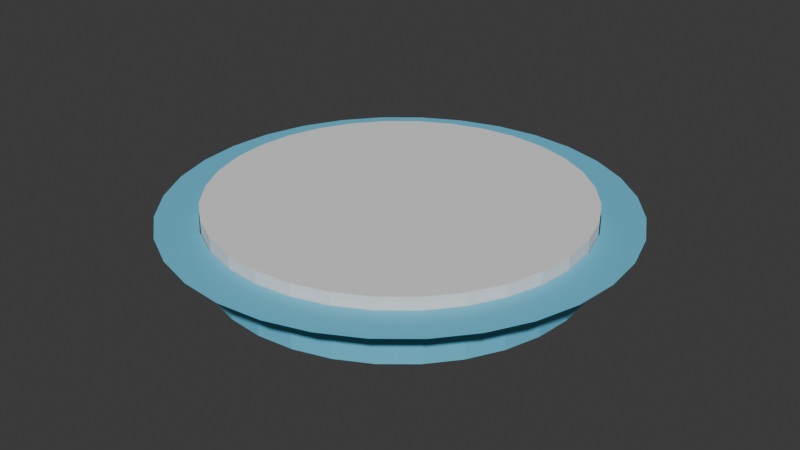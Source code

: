 # Source: circle_pool-N.blend  (saved by Blender 4.1.23; exported with 4.5.12 LTS)
import bpy
from mathutils import Matrix  # noqa: F401  (used for matrix-valued properties, if any)

bpy.ops.wm.read_factory_settings(use_empty=True)
scene = bpy.context.scene
scene.name = 'Scene'

# ---- collections
col_collection = bpy.data.collections.new('Collection'); scene.collection.children.link(col_collection)

# ---- materials (node trees are filled in below, after node groups)
mat_material_001 = bpy.data.materials.new('Material.001')
mat_material_001.use_transparent_shadow = False
mat_material_002 = bpy.data.materials.new('Material.002')
mat_material_002.use_transparent_shadow = False

# ---- material node trees
mat_material_001.use_nodes = True; mat_material_001.node_tree.nodes.clear()
_N = mat_material_001.node_tree.nodes; _L = mat_material_001.node_tree.links
n0 = _N.new('ShaderNodeTexCoord'); n0.name = 'Texture Coordinate'; n0.location = (-601, 179)
n1 = _N.new('ShaderNodeMapping'); n1.name = 'Mapping'; n1.location = (-363, 234)
n2 = _N.new('ShaderNodeSeparateXYZ'); n2.name = 'Separate XYZ'; n2.location = (-118, 146)
n3 = _N.new('ShaderNodeValToRGB'); n3.name = 'Color Ramp'; n3.location = (92, 154)
while len(n3.color_ramp.elements) > 1: n3.color_ramp.elements.remove(n3.color_ramp.elements[-1])
n3.color_ramp.elements[0].position = 0.0; n3.color_ramp.elements[0].color = (0.001214, 0.001214, 0.03689, 1.0)
_e = n3.color_ramp.elements.new(1.0); _e.color = (0.004236, 0.003554, 0.641, 1.0)
n4 = _N.new('ShaderNodeAttribute'); n4.name = 'Attribute'; n4.location = (121, 366)
n4.attribute_name = 'foam'
n5 = _N.new('ShaderNodeMath'); n5.name = 'Math'; n5.location = (374, 361)
n5.operation = 'POWER'
n6 = _N.new('ShaderNodeBsdfAnisotropic'); n6.name = 'Glossy BSDF'; n6.location = (432, 157)
n7 = _N.new('ShaderNodeBsdfDiffuse'); n7.name = 'Diffuse BSDF'; n7.location = (438, -132)
n8 = _N.new('ShaderNodeMixShader'); n8.name = 'Mix Shader'; n8.location = (698, 117)
n9 = _N.new('ShaderNodeOutputMaterial'); n9.name = 'Material Output'; n9.location = (957, 117)
_L.new(n0.outputs[0], n1.inputs[0])
_L.new(n1.outputs[0], n2.inputs[0])
_L.new(n2.outputs[2], n3.inputs[0])
_L.new(n3.outputs[0], n6.inputs[0])
_L.new(n6.outputs[0], n8.inputs[1])
_L.new(n7.outputs[0], n8.inputs[2])
_L.new(n8.outputs[0], n9.inputs[0])
_L.new(n4.outputs[2], n5.inputs[0])
_L.new(n5.outputs[0], n8.inputs[0])
n9.is_active_output = True
mat_material_002.use_nodes = True; mat_material_002.node_tree.nodes.clear()
_N = mat_material_002.node_tree.nodes; _L = mat_material_002.node_tree.links
n0 = _N.new('ShaderNodeBsdfPrincipled'); n0.name = 'Principled BSDF'; n0.location = (10, 300)
n0.inputs[0].default_value = (0.1396, 0.573, 0.8007, 1.0)
n1 = _N.new('ShaderNodeOutputMaterial'); n1.name = 'Material Output'; n1.location = (300, 300)
_L.new(n0.outputs[0], n1.inputs[0])
n1.is_active_output = True

# ---- world
world_world = bpy.data.worlds.new('World'); scene.world = world_world
world_world.use_nodes = True; world_world.node_tree.nodes.clear()
_N = world_world.node_tree.nodes; _L = world_world.node_tree.links
n0 = _N.new('ShaderNodeOutputWorld'); n0.name = 'World Output'; n0.location = (300, 300)
n1 = _N.new('ShaderNodeBackground'); n1.name = 'Background'; n1.location = (10, 300)
n1.inputs[0].default_value = (0.05088, 0.05088, 0.05088, 1.0)
_L.new(n1.outputs[0], n0.inputs[0])
n0.is_active_output = True
world_world.color = (0.05088, 0.05088, 0.05088)
world_world.use_sun_shadow = False
world_world.sun_shadow_jitter_overblur = 0.0

# ---- meshes
me_circle_001 = bpy.data.meshes.new('Circle.001')
me_circle_001.from_pydata([(4.539e-08, 4.749, 0.0), (-0.9265, 4.658, 0.0), (-1.817, 4.388, 0.0), (-2.638, 3.949, 0.0), (-3.358, 3.358, 0.0), (-3.949, 2.638, 0.0), (-4.388, 1.817, 0.0), (-4.658, 0.9265, 0.0), (-4.749, -5.587e-08, 0.0), (-4.658, -0.9265, 0.0), (-4.388, -1.817, 0.0), (-3.949, -2.638, 0.0), (-3.358, -3.358, 0.0), (-2.638, -3.949, 0.0), (-1.817, -4.388, 0.0), (-0.9265, -4.658, 0.0), (4.539e-08, -4.749, 0.0), (0.9265, -4.658, 0.0), (1.817, -4.388, 0.0), (2.638, -3.949, 0.0), (3.358, -3.358, 0.0), (3.949, -2.638, 0.0), (4.388, -1.817, 0.0), (4.658, -0.9265, 0.0), (4.749, -5.587e-08, 0.0), (4.658, 0.9265, 0.0), (4.388, 1.817, 0.0), (3.949, 2.638, 0.0), (3.358, 3.358, 0.0), (2.638, 3.949, 0.0), (1.817, 4.388, 0.0), (0.9265, 4.658, 0.0)], [], [(1, 2, 3, 4, 5, 6, 7, 8, 9, 10, 11, 12, 13, 14, 15, 16, 17, 18, 19, 20, 21, 22, 23, 24, 25, 26, 27, 28, 29, 30, 31, 0)])
_uv = me_circle_001.uv_layers.new(name='UVMap')
_uv.uv.foreach_set('vector', [0.0, 0.0, 0.0, 0.0, 0.0, 0.0, 0.0, 0.0, 0.0, 0.0, 0.0, 0.0, 0.0, 0.0, 0.0, 0.0, 0.0, 0.0, 0.0, 0.0, 0.0, 0.0, 0.0, 0.0, 0.0, 0.0, 0.0, 0.0, 0.0, 0.0, 0.0, 0.0, 0.0, 0.0, 0.0, 0.0, 0.0, 0.0, 0.0, 0.0, 0.0, 0.0, 0.0, 0.0, 0.0, 0.0, 0.0, 0.0, 0.0, 0.0, 0.0, 0.0, 0.0, 0.0, 0.0, 0.0, 0.0, 0.0, 0.0, 0.0, 0.0, 0.0, 0.0, 0.0])
me_circle_001.materials.append(mat_material_001)
me_circle_001.update()
me_circle_002 = bpy.data.meshes.new('Circle.002')
me_circle_002.from_pydata([(4.839e-08, 4.997, 0.0), (-0.9748, 4.901, 0.0), (-1.912, 4.616, 0.0), (-2.776, 4.155, 0.0), (-3.533, 3.533, 0.0), (-4.155, 2.776, 0.0), (-4.616, 1.912, 0.0), (-4.901, 0.9748, 0.0), (-4.997, -5.956e-08, 0.0), (-4.901, -0.9748, 0.0), (-4.616, -1.912, 0.0), (-4.155, -2.776, 0.0), (-3.533, -3.533, 0.0), (-2.776, -4.155, 0.0), (-1.912, -4.616, 0.0), (-0.9748, -4.901, 0.0), (4.839e-08, -4.997, 0.0), (0.9748, -4.901, 0.0), (1.912, -4.616, 0.0), (2.776, -4.155, 0.0), (3.533, -3.533, 0.0), (4.155, -2.776, 0.0), (4.616, -1.912, 0.0), (4.901, -0.9748, 0.0), (4.997, -5.956e-08, 0.0), (4.901, 0.9748, 0.0), (4.616, 1.912, 0.0), (4.155, 2.776, 0.0), (3.533, 3.533, 0.0), (2.776, 4.155, 0.0), (1.912, 4.616, 0.0), (0.9748, 4.901, 0.0), (-0.7994, 4.019, 0.0), (4.839e-08, 4.098, 0.0), (-1.568, 3.786, 0.0), (-2.277, 3.407, 0.0), (-2.897, 2.897, 0.0), (-3.407, 2.277, 0.0), (-3.786, 1.568, 0.0), (-4.019, 0.7994, 0.0), (-4.098, -5.956e-08, 0.0), (-4.019, -0.7994, 0.0), (-3.786, -1.568, 0.0), (-3.407, -2.277, 0.0), (-2.897, -2.897, 0.0), (-2.277, -3.407, 0.0), (-1.568, -3.786, 0.0), (-0.7994, -4.019, 0.0), (4.839e-08, -4.098, 0.0), (0.7994, -4.019, 0.0), (1.568, -3.786, 0.0), (2.277, -3.407, 0.0), (2.897, -2.897, 0.0), (3.407, -2.277, 0.0), (3.786, -1.568, 0.0), (4.019, -0.7994, 0.0), (4.098, -5.956e-08, 0.0), (4.019, 0.7994, 0.0), (3.786, 1.568, 0.0), (3.407, 2.277, 0.0), (2.897, 2.897, 0.0), (2.277, 3.407, 0.0), (1.568, 3.786, 0.0), (0.7994, 4.019, 0.0), (-0.7994, 4.019, -0.7512), (4.839e-08, 4.098, -0.7512), (-1.568, 3.786, -0.7512), (-2.277, 3.407, -0.7512), (-2.897, 2.897, -0.7512), (-3.407, 2.277, -0.7512), (-3.786, 1.568, -0.7512), (-4.019, 0.7994, -0.7512), (-4.098, -5.956e-08, -0.7512), (-4.019, -0.7994, -0.7512), (-3.786, -1.568, -0.7512), (-3.407, -2.277, -0.7512), (-2.897, -2.897, -0.7512), (-2.277, -3.407, -0.7512), (-1.568, -3.786, -0.7512), (-0.7994, -4.019, -0.7512), (4.839e-08, -4.098, -0.7512), (0.7994, -4.019, -0.7512), (1.568, -3.786, -0.7512), (2.277, -3.407, -0.7512), (2.897, -2.897, -0.7512), (3.407, -2.277, -0.7512), (3.786, -1.568, -0.7512), (4.019, -0.7994, -0.7512), (4.098, -5.956e-08, -0.7512), (4.019, 0.7994, -0.7512), (3.786, 1.568, -0.7512), (3.407, 2.277, -0.7512), (2.897, 2.897, -0.7512), (2.277, 3.407, -0.7512), (1.568, 3.786, -0.7512), (0.7994, 4.019, -0.7512), (-0.7994, 4.019, -1.113), (5.379e-08, 4.098, -1.113), (-1.568, 3.786, -1.113), (-2.277, 3.407, -1.113), (-2.897, 2.897, -1.113), (-3.407, 2.277, -1.113), (-3.786, 1.568, -1.113), (-4.019, 0.7994, -1.113), (-4.098, -5.956e-08, -1.113), (-4.019, -0.7994, -1.113), (-3.786, -1.568, -1.113), (-3.407, -2.277, -1.113), (-2.897, -2.897, -1.113), (-2.277, -3.407, -1.113), (-1.568, -3.786, -1.113), (-0.7994, -4.019, -1.113), (5.379e-08, -4.098, -1.113), (0.7994, -4.019, -1.113), (1.568, -3.786, -1.113), (2.277, -3.407, -1.113), (2.897, -2.897, -1.113), (3.407, -2.277, -1.113), (3.786, -1.568, -1.113), (4.019, -0.7994, -1.113), (4.098, -5.956e-08, -1.113), (4.019, 0.7994, -1.113), (3.786, 1.568, -1.113), (3.407, 2.277, -1.113), (2.897, 2.897, -1.113), (2.277, 3.407, -1.113), (1.568, 3.786, -1.113), (0.7994, 4.019, -1.113)], [], [(53, 54, 86, 85), (32, 33, 0, 1), (34, 32, 1, 2), (35, 34, 2, 3), (36, 35, 3, 4), (37, 36, 4, 5), (38, 37, 5, 6), (39, 38, 6, 7), (40, 39, 7, 8), (41, 40, 8, 9), (42, 41, 9, 10), (43, 42, 10, 11), (44, 43, 11, 12), (45, 44, 12, 13), (46, 45, 13, 14), (47, 46, 14, 15), (48, 47, 15, 16), (49, 48, 16, 17), (50, 49, 17, 18), (51, 50, 18, 19), (52, 51, 19, 20), (53, 52, 20, 21), (54, 53, 21, 22), (55, 54, 22, 23), (56, 55, 23, 24), (57, 56, 24, 25), (58, 57, 25, 26), (59, 58, 26, 27), (60, 59, 27, 28), (61, 60, 28, 29), (62, 61, 29, 30), (63, 62, 30, 31), (33, 63, 31, 0), (70, 71, 103, 102), (40, 41, 73, 72), (54, 55, 87, 86), (41, 42, 74, 73), (55, 56, 88, 87), (42, 43, 75, 74), (56, 57, 89, 88), (43, 44, 76, 75), (57, 58, 90, 89), (44, 45, 77, 76), (58, 59, 91, 90), (45, 46, 78, 77), (33, 32, 64, 65), (59, 60, 92, 91), (46, 47, 79, 78), (32, 34, 66, 64), (60, 61, 93, 92), (47, 48, 80, 79), (34, 35, 67, 66), (61, 62, 94, 93), (48, 49, 81, 80), (35, 36, 68, 67), (62, 63, 95, 94), (49, 50, 82, 81), (36, 37, 69, 68), (63, 33, 65, 95), (50, 51, 83, 82), (37, 38, 70, 69), (51, 52, 84, 83), (38, 39, 71, 70), (52, 53, 85, 84), (39, 40, 72, 71), (96, 98, 99, 100, 101, 102, 103, 104, 105, 106, 107, 108, 109, 110, 111, 112, 113, 114, 115, 116, 117, 118, 119, 120, 121, 122, 123, 124, 125, 126, 127, 97), (84, 85, 117, 116), (71, 72, 104, 103), (85, 86, 118, 117), (72, 73, 105, 104), (86, 87, 119, 118), (73, 74, 106, 105), (87, 88, 120, 119), (74, 75, 107, 106), (88, 89, 121, 120), (75, 76, 108, 107), (89, 90, 122, 121), (76, 77, 109, 108), (90, 91, 123, 122), (77, 78, 110, 109), (65, 64, 96, 97), (91, 92, 124, 123), (78, 79, 111, 110), (64, 66, 98, 96), (92, 93, 125, 124), (79, 80, 112, 111), (66, 67, 99, 98), (93, 94, 126, 125), (80, 81, 113, 112), (67, 68, 100, 99), (94, 95, 127, 126), (81, 82, 114, 113), (68, 69, 101, 100), (95, 65, 97, 127), (82, 83, 115, 114), (69, 70, 102, 101), (83, 84, 116, 115)])
_uv = me_circle_002.uv_layers.new(name='UVMap')
_uv.uv.foreach_set('vector', [0.0, 0.0, 0.0, 0.0, 0.0, 0.0, 0.0, 0.0, 0.0, 0.0, 0.0, 0.0, 0.0, 0.0, 0.0, 0.0, 0.0, 0.0, 0.0, 0.0, 0.0, 0.0, 0.0, 0.0, 0.0, 0.0, 0.0, 0.0, 0.0, 0.0, 0.0, 0.0, 0.0, 0.0, 0.0, 0.0, 0.0, 0.0, 0.0, 0.0, 0.0, 0.0, 0.0, 0.0, 0.0, 0.0, 0.0, 0.0, 0.0, 0.0, 0.0, 0.0, 0.0, 0.0, 0.0, 0.0, 0.0, 0.0, 0.0, 0.0, 0.0, 0.0, 0.0, 0.0, 0.0, 0.0, 0.0, 0.0, 0.0, 0.0, 0.0, 0.0, 0.0, 0.0, 0.0, 0.0, 0.0, 0.0, 0.0, 0.0, 0.0, 0.0, 0.0, 0.0, 0.0, 0.0, 0.0, 0.0, 0.0, 0.0, 0.0, 0.0, 0.0, 0.0, 0.0, 0.0, 0.0, 0.0, 0.0, 0.0, 0.0, 0.0, 0.0, 0.0, 0.0, 0.0, 0.0, 0.0, 0.0, 0.0, 0.0, 0.0, 0.0, 0.0, 0.0, 0.0, 0.0, 0.0, 0.0, 0.0, 0.0, 0.0, 0.0, 0.0, 0.0, 0.0, 0.0, 0.0, 0.0, 0.0, 0.0, 0.0, 0.0, 0.0, 0.0, 0.0, 0.0, 0.0, 0.0, 0.0, 0.0, 0.0, 0.0, 0.0, 0.0, 0.0, 0.0, 0.0, 0.0, 0.0, 0.0, 0.0, 0.0, 0.0, 0.0, 0.0, 0.0, 0.0, 0.0, 0.0, 0.0, 0.0, 0.0, 0.0, 0.0, 0.0, 0.0, 0.0, 0.0, 0.0, 0.0, 0.0, 0.0, 0.0, 0.0, 0.0, 0.0, 0.0, 0.0, 0.0, 0.0, 0.0, 0.0, 0.0, 0.0, 0.0, 0.0, 0.0, 0.0, 0.0, 0.0, 0.0, 0.0, 0.0, 0.0, 0.0, 0.0, 0.0, 0.0, 0.0, 0.0, 0.0, 0.0, 0.0, 0.0, 0.0, 0.0, 0.0, 0.0, 0.0, 0.0, 0.0, 0.0, 0.0, 0.0, 0.0, 0.0, 0.0, 0.0, 0.0, 0.0, 0.0, 0.0, 0.0, 0.0, 0.0, 0.0, 0.0, 0.0, 0.0, 0.0, 0.0, 0.0, 0.0, 0.0, 0.0, 0.0, 0.0, 0.0, 0.0, 0.0, 0.0, 0.0, 0.0, 0.0, 0.0, 0.0, 0.0, 0.0, 0.0, 0.0, 0.0, 0.0, 0.0, 0.0, 0.0, 0.0, 0.0, 0.0, 0.0, 0.0, 0.0, 0.0, 0.0, 0.0, 0.0, 0.0, 0.0, 0.0, 0.0, 0.0, 0.0, 0.0, 0.0, 0.0, 0.0, 0.0, 0.0, 0.0, 0.0, 0.0, 0.0, 0.0, 0.0, 0.0, 0.0, 0.0, 0.0, 0.0, 0.0, 0.0, 0.0, 0.0, 0.0, 0.0, 0.0, 0.0, 0.0, 0.0, 0.0, 0.0, 0.0, 0.0, 0.0, 0.0, 0.0, 0.0, 0.0, 0.0, 0.0, 0.0, 0.0, 0.0, 0.0, 0.0, 0.0, 0.0, 0.0, 0.0, 0.0, 0.0, 0.0, 0.0, 0.0, 0.0, 0.0, 0.0, 0.0, 0.0, 0.0, 0.0, 0.0, 0.0, 0.0, 0.0, 0.0, 0.0, 0.0, 0.0, 0.0, 0.0, 0.0, 0.0, 0.0, 0.0, 0.0, 0.0, 0.0, 0.0, 0.0, 0.0, 0.0, 0.0, 0.0, 0.0, 0.0, 0.0, 0.0, 0.0, 0.0, 0.0, 0.0, 0.0, 0.0, 0.0, 0.0, 0.0, 0.0, 0.0, 0.0, 0.0, 0.0, 0.0, 0.0, 0.0, 0.0, 0.0, 0.0, 0.0, 0.0, 0.0, 0.0, 0.0, 0.0, 0.0, 0.0, 0.0, 0.0, 0.0, 0.0, 0.0, 0.0, 0.0, 0.0, 0.0, 0.0, 0.0, 0.0, 0.0, 0.0, 0.0, 0.0, 0.0, 0.0, 0.0, 0.0, 0.0, 0.0, 0.0, 0.0, 0.0, 0.0, 0.0, 0.0, 0.0, 0.0, 0.0, 0.0, 0.0, 0.0, 0.0, 0.0, 0.0, 0.0, 0.0, 0.0, 0.0, 0.0, 0.0, 0.0, 0.0, 0.0, 0.0, 0.0, 0.0, 0.0, 0.0, 0.0, 0.0, 0.0, 0.0, 0.0, 0.0, 0.0, 0.0, 0.0, 0.0, 0.0, 0.0, 0.0, 0.0, 0.0, 0.0, 0.0, 0.0, 0.0, 0.0, 0.0, 0.0, 0.0, 0.0, 0.0, 0.0, 0.0, 0.0, 0.0, 0.0, 0.0, 0.0, 0.0, 0.0, 0.0, 0.0, 0.0, 0.0, 0.0, 0.0, 0.0, 0.0, 0.0, 0.0, 0.0, 0.0, 0.0, 0.0, 0.0, 0.0, 0.0, 0.0, 0.0, 0.0, 0.0, 0.0, 0.0, 0.0, 0.0, 0.0, 0.0, 0.0, 0.0, 0.0, 0.0, 0.0, 0.0, 0.0, 0.0, 0.0, 0.0, 0.0, 0.0, 0.0, 0.0, 0.0, 0.0, 0.0, 0.0, 0.0, 0.0, 0.0, 0.0, 0.0, 0.0, 0.0, 0.0, 0.0, 0.0, 0.0, 0.0, 0.0, 0.0, 0.0, 0.0, 0.0, 0.0, 0.0, 0.0, 0.0, 0.0, 0.0, 0.0, 0.0, 0.0, 0.0, 0.0, 0.0, 0.0, 0.0, 0.0, 0.0, 0.0, 0.0, 0.0, 0.0, 0.0, 0.0, 0.0, 0.0, 0.0, 0.0, 0.0, 0.0, 0.0, 0.0, 0.0, 0.0, 0.0, 0.0, 0.0, 0.0, 0.0, 0.0, 0.0, 0.0, 0.0, 0.0, 0.0, 0.0, 0.0, 0.0, 0.0, 0.0, 0.0, 0.0, 0.0, 0.0, 0.0, 0.0, 0.0, 0.0, 0.0, 0.0, 0.0, 0.0, 0.0, 0.0, 0.0, 0.0, 0.0, 0.0, 0.0, 0.0, 0.0, 0.0, 0.0, 0.0, 0.0, 0.0, 0.0, 0.0, 0.0, 0.0, 0.0, 0.0, 0.0, 0.0, 0.0, 0.0, 0.0, 0.0, 0.0, 0.0, 0.0, 0.0, 0.0, 0.0, 0.0, 0.0, 0.0, 0.0, 0.0, 0.0, 0.0, 0.0, 0.0, 0.0, 0.0, 0.0, 0.0, 0.0, 0.0, 0.0, 0.0, 0.0, 0.0, 0.0, 0.0, 0.0, 0.0, 0.0, 0.0, 0.0, 0.0, 0.0, 0.0, 0.0, 0.0, 0.0, 0.0, 0.0, 0.0, 0.0, 0.0, 0.0, 0.0, 0.0, 0.0, 0.0, 0.0, 0.0, 0.0, 0.0, 0.0, 0.0, 0.0, 0.0, 0.0, 0.0, 0.0, 0.0, 0.0, 0.0, 0.0, 0.0, 0.0, 0.0, 0.0, 0.0, 0.0, 0.0, 0.0, 0.0, 0.0, 0.0, 0.0, 0.0, 0.0, 0.0, 0.0, 0.0, 0.0, 0.0, 0.0, 0.0, 0.0, 0.0, 0.0, 0.0, 0.0, 0.0, 0.0, 0.0, 0.0, 0.0, 0.0, 0.0, 0.0, 0.0, 0.0, 0.0, 0.0, 0.0, 0.0, 0.0, 0.0, 0.0, 0.0, 0.0, 0.0, 0.0, 0.0, 0.0, 0.0, 0.0, 0.0, 0.0, 0.0, 0.0, 0.0, 0.0, 0.0, 0.0, 0.0, 0.0, 0.0, 0.0, 0.0, 0.0, 0.0, 0.0, 0.0, 0.0, 0.0, 0.0, 0.0, 0.0, 0.0, 0.0, 0.0, 0.0, 0.0, 0.0, 0.0, 0.0, 0.0, 0.0, 0.0, 0.0, 0.0, 0.0, 0.0, 0.0, 0.0, 0.0, 0.0, 0.0, 0.0, 0.0, 0.0, 0.0, 0.0, 0.0, 0.0, 0.0, 0.0, 0.0, 0.0, 0.0, 0.0, 0.0, 0.0, 0.0, 0.0, 0.0, 0.0, 0.0, 0.0, 0.0, 0.0, 0.0, 0.0, 0.0, 0.0, 0.0, 0.0, 0.0, 0.0, 0.0, 0.0, 0.0, 0.0, 0.0, 0.0, 0.0, 0.0, 0.0, 0.0, 0.0, 0.0, 0.0, 0.0, 0.0, 0.0, 0.0, 0.0, 0.0, 0.0, 0.0, 0.0, 0.0, 0.0, 0.0, 0.0])
me_circle_002.materials.append(mat_material_002)
me_circle_002.update()
me_cylinder = bpy.data.meshes.new('Cylinder')
me_cylinder.from_pydata([(0.0, 1.0, -1.0), (0.0, 1.0, 1.0), (0.1951, 0.9808, -1.0), (0.1951, 0.9808, 1.0), (0.3827, 0.9239, -1.0), (0.3827, 0.9239, 1.0), (0.5556, 0.8315, -1.0), (0.5556, 0.8315, 1.0), (0.7071, 0.7071, -1.0), (0.7071, 0.7071, 1.0), (0.8315, 0.5556, -1.0), (0.8315, 0.5556, 1.0), (0.9239, 0.3827, -1.0), (0.9239, 0.3827, 1.0), (0.9808, 0.1951, -1.0), (0.9808, 0.1951, 1.0), (1.0, 0.0, -1.0), (1.0, 0.0, 1.0), (0.9808, -0.1951, -1.0), (0.9808, -0.1951, 1.0), (0.9239, -0.3827, -1.0), (0.9239, -0.3827, 1.0), (0.8315, -0.5556, -1.0), (0.8315, -0.5556, 1.0), (0.7071, -0.7071, -1.0), (0.7071, -0.7071, 1.0), (0.5556, -0.8315, -1.0), (0.5556, -0.8315, 1.0), (0.3827, -0.9239, -1.0), (0.3827, -0.9239, 1.0), (0.1951, -0.9808, -1.0), (0.1951, -0.9808, 1.0), (0.0, -1.0, -1.0), (0.0, -1.0, 1.0), (-0.1951, -0.9808, -1.0), (-0.1951, -0.9808, 1.0), (-0.3827, -0.9239, -1.0), (-0.3827, -0.9239, 1.0), (-0.5556, -0.8315, -1.0), (-0.5556, -0.8315, 1.0), (-0.7071, -0.7071, -1.0), (-0.7071, -0.7071, 1.0), (-0.8315, -0.5556, -1.0), (-0.8315, -0.5556, 1.0), (-0.9239, -0.3827, -1.0), (-0.9239, -0.3827, 1.0), (-0.9808, -0.1951, -1.0), (-0.9808, -0.1951, 1.0), (-1.0, 0.0, -1.0), (-1.0, 0.0, 1.0), (-0.9808, 0.1951, -1.0), (-0.9808, 0.1951, 1.0), (-0.9239, 0.3827, -1.0), (-0.9239, 0.3827, 1.0), (-0.8315, 0.5556, -1.0), (-0.8315, 0.5556, 1.0), (-0.7071, 0.7071, -1.0), (-0.7071, 0.7071, 1.0), (-0.5556, 0.8315, -1.0), (-0.5556, 0.8315, 1.0), (-0.3827, 0.9239, -1.0), (-0.3827, 0.9239, 1.0), (-0.1951, 0.9808, -1.0), (-0.1951, 0.9808, 1.0)], [], [(0, 1, 3, 2), (2, 3, 5, 4), (4, 5, 7, 6), (6, 7, 9, 8), (8, 9, 11, 10), (10, 11, 13, 12), (12, 13, 15, 14), (14, 15, 17, 16), (16, 17, 19, 18), (18, 19, 21, 20), (20, 21, 23, 22), (22, 23, 25, 24), (24, 25, 27, 26), (26, 27, 29, 28), (28, 29, 31, 30), (30, 31, 33, 32), (32, 33, 35, 34), (34, 35, 37, 36), (36, 37, 39, 38), (38, 39, 41, 40), (40, 41, 43, 42), (42, 43, 45, 44), (44, 45, 47, 46), (46, 47, 49, 48), (48, 49, 51, 50), (50, 51, 53, 52), (52, 53, 55, 54), (54, 55, 57, 56), (56, 57, 59, 58), (58, 59, 61, 60), (3, 1, 63, 61, 59, 57, 55, 53, 51, 49, 47, 45, 43, 41, 39, 37, 35, 33, 31, 29, 27, 25, 23, 21, 19, 17, 15, 13, 11, 9, 7, 5), (60, 61, 63, 62), (62, 63, 1, 0), (0, 2, 4, 6, 8, 10, 12, 14, 16, 18, 20, 22, 24, 26, 28, 30, 32, 34, 36, 38, 40, 42, 44, 46, 48, 50, 52, 54, 56, 58, 60, 62)])
_uv = me_cylinder.uv_layers.new(name='UVMap')
_uv.uv.foreach_set('vector', [1.0, 0.5, 1.0, 1.0, 0.9688, 1.0, 0.9688, 0.5, 0.9688, 0.5, 0.9688, 1.0, 0.9375, 1.0, 0.9375, 0.5, 0.9375, 0.5, 0.9375, 1.0, 0.9062, 1.0, 0.9062, 0.5, 0.9062, 0.5, 0.9062, 1.0, 0.875, 1.0, 0.875, 0.5, 0.875, 0.5, 0.875, 1.0, 0.8438, 1.0, 0.8438, 0.5, 0.8438, 0.5, 0.8438, 1.0, 0.8125, 1.0, 0.8125, 0.5, 0.8125, 0.5, 0.8125, 1.0, 0.7812, 1.0, 0.7812, 0.5, 0.7812, 0.5, 0.7812, 1.0, 0.75, 1.0, 0.75, 0.5, 0.75, 0.5, 0.75, 1.0, 0.7188, 1.0, 0.7188, 0.5, 0.7188, 0.5, 0.7188, 1.0, 0.6875, 1.0, 0.6875, 0.5, 0.6875, 0.5, 0.6875, 1.0, 0.6562, 1.0, 0.6562, 0.5, 0.6562, 0.5, 0.6562, 1.0, 0.625, 1.0, 0.625, 0.5, 0.625, 0.5, 0.625, 1.0, 0.5938, 1.0, 0.5938, 0.5, 0.5938, 0.5, 0.5938, 1.0, 0.5625, 1.0, 0.5625, 0.5, 0.5625, 0.5, 0.5625, 1.0, 0.5312, 1.0, 0.5312, 0.5, 0.5312, 0.5, 0.5312, 1.0, 0.5, 1.0, 0.5, 0.5, 0.5, 0.5, 0.5, 1.0, 0.4688, 1.0, 0.4688, 0.5, 0.4688, 0.5, 0.4688, 1.0, 0.4375, 1.0, 0.4375, 0.5, 0.4375, 0.5, 0.4375, 1.0, 0.4062, 1.0, 0.4062, 0.5, 0.4062, 0.5, 0.4062, 1.0, 0.375, 1.0, 0.375, 0.5, 0.375, 0.5, 0.375, 1.0, 0.3438, 1.0, 0.3438, 0.5, 0.3438, 0.5, 0.3438, 1.0, 0.3125, 1.0, 0.3125, 0.5, 0.3125, 0.5, 0.3125, 1.0, 0.2812, 1.0, 0.2812, 0.5, 0.2812, 0.5, 0.2812, 1.0, 0.25, 1.0, 0.25, 0.5, 0.25, 0.5, 0.25, 1.0, 0.2188, 1.0, 0.2188, 0.5, 0.2188, 0.5, 0.2188, 1.0, 0.1875, 1.0, 0.1875, 0.5, 0.1875, 0.5, 0.1875, 1.0, 0.1562, 1.0, 0.1562, 0.5, 0.1562, 0.5, 0.1562, 1.0, 0.125, 1.0, 0.125, 0.5, 0.125, 0.5, 0.125, 1.0, 0.09375, 1.0, 0.09375, 0.5, 0.09375, 0.5, 0.09375, 1.0, 0.0625, 1.0, 0.0625, 0.5, 0.2968, 0.4854, 0.25, 0.49, 0.2032, 0.4854, 0.1582, 0.4717, 0.1167, 0.4496, 0.08029, 0.4197, 0.05045, 0.3833, 0.02827, 0.3418, 0.01461, 0.2968, 0.01, 0.25, 0.01461, 0.2032, 0.02827, 0.1582, 0.05045, 0.1167, 0.08029, 0.08029, 0.1167, 0.05045, 0.1582, 0.02827, 0.2032, 0.01461, 0.25, 0.01, 0.2968, 0.01461, 0.3418, 0.02827, 0.3833, 0.05045, 0.4197, 0.08029, 0.4496, 0.1167, 0.4717, 0.1582, 0.4854, 0.2032, 0.49, 0.25, 0.4854, 0.2968, 0.4717, 0.3418, 0.4496, 0.3833, 0.4197, 0.4197, 0.3833, 0.4496, 0.3418, 0.4717, 0.0625, 0.5, 0.0625, 1.0, 0.03125, 1.0, 0.03125, 0.5, 0.03125, 0.5, 0.03125, 1.0, 0.0, 1.0, 0.0, 0.5, 0.75, 0.49, 0.7968, 0.4854, 0.8418, 0.4717, 0.8833, 0.4496, 0.9197, 0.4197, 0.9496, 0.3833, 0.9717, 0.3418, 0.9854, 0.2968, 0.99, 0.25, 0.9854, 0.2032, 0.9717, 0.1582, 0.9496, 0.1167, 0.9197, 0.08029, 0.8833, 0.05045, 0.8418, 0.02827, 0.7968, 0.01461, 0.75, 0.01, 0.7032, 0.01461, 0.6582, 0.02827, 0.6167, 0.05045, 0.5803, 0.08029, 0.5504, 0.1167, 0.5283, 0.1582, 0.5146, 0.2032, 0.51, 0.25, 0.5146, 0.2968, 0.5283, 0.3418, 0.5504, 0.3833, 0.5803, 0.4197, 0.6167, 0.4496, 0.6582, 0.4717, 0.7032, 0.4854])
me_cylinder.update()

# ---- objects
ob_water = bpy.data.objects.new('water', me_circle_001)
ob_pool = bpy.data.objects.new('pool', me_circle_002)
ob_wires_for_water = bpy.data.objects.new('wires for water', me_cylinder)

# ---- transforms, parenting, visibility, modifiers, constraints
ob_water.location = (0.0, 0.0, -0.3136)
_m = ob_water.modifiers.new('Ocean', 'OCEAN')
_m.size = 0.2
_m.wave_scale = 0.4
_m.depth = 180.0
_m.time = 2.46
_m.filepath = '//AppData/Local/Temp/blender_a03972/cache_ocean'
_m = ob_water.modifiers.new('Boolean', 'BOOLEAN')
_m.object = ob_wires_for_water
_m.operation = 'INTERSECT'
ob_pool.location = (0.0, 0.0, 0.0)
ob_wires_for_water.location = (0.0, 0.0, -0.3455)
ob_wires_for_water.scale = (4.077, 4.077, 0.6121)
ob_wires_for_water.display_type = 'WIRE'

# ---- collection membership
col_collection.objects.link(ob_water)
col_collection.objects.link(ob_pool)
col_collection.objects.link(ob_wires_for_water)

# ---- scene / render settings (as saved in the file)
scene.frame_start = 1; scene.frame_end = 250; scene.frame_set(123)
scene.render.engine = 'BLENDER_EEVEE_NEXT'
scene.cycles.sampling_pattern = 'TABULATED_SOBOL'
scene.eevee.ray_tracing_options.trace_max_roughness = 0.0
bpy.context.view_layer.update()

# ---- added for rendering (the .blend has no active camera and no usable light): camera, sun
cam_auto = bpy.data.cameras.new('AutoCamera')
cam_auto.lens = 50.0
cam_auto.sensor_width = 36.0
cam_auto.clip_end = 1000.0
ob_auto_camera = bpy.data.objects.new('AutoCamera', cam_auto)
scene.collection.objects.link(ob_auto_camera)
ob_auto_camera.location = (13.1384, -15.7661, 10.0874)
ob_auto_camera.rotation_euler = (1.09748, -7.21219e-08, 0.694738)
scene.camera = ob_auto_camera
light_auto_sun = bpy.data.lights.new('AutoSun', 'SUN')
light_auto_sun.energy = 3.0
light_auto_sun.angle = 0.0523599
ob_auto_sun = bpy.data.objects.new('AutoSun', light_auto_sun)
scene.collection.objects.link(ob_auto_sun)
ob_auto_sun.rotation_euler = (0.872665, 0.174533, 0.523599)
bpy.context.view_layer.update()
